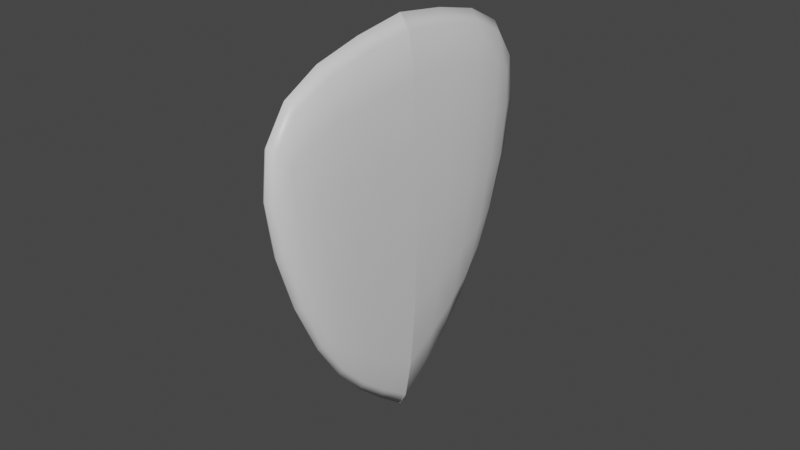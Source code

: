 # Source: pick.blend  (saved by Blender 3.2.14; exported with 4.5.12 LTS)
import bpy
from mathutils import Matrix  # noqa: F401  (used for matrix-valued properties, if any)

bpy.ops.wm.read_factory_settings(use_empty=True)
scene = bpy.context.scene
scene.name = 'Scene'

# ---- collections
col_collection = bpy.data.collections.new('Collection'); scene.collection.children.link(col_collection)

# ---- materials (node trees are filled in below, after node groups)
mat_material = bpy.data.materials.new('Material')
mat_material.alpha_threshold = 0.0
mat_material.use_transparent_shadow = False
mat_material.line_color = (0.0, 0.0, 0.0, 1.0)

# ---- material node trees
mat_material.use_nodes = True; mat_material.node_tree.nodes.clear()
_N = mat_material.node_tree.nodes; _L = mat_material.node_tree.links
n0 = _N.new('ShaderNodeOutputMaterial'); n0.name = 'Material Output'; n0.location = (300, 300)
n1 = _N.new('ShaderNodeBsdfPrincipled'); n1.name = 'Principled BSDF'; n1.location = (10, 300)
n1.distribution = 'GGX'
n1.subsurface_method = 'RANDOM_WALK_SKIN'
n1.inputs[2].default_value = 0.4
n1.inputs[3].default_value = 1.45
n1.inputs[27].default_value = (0.0, 0.0, 0.0, 1.0)
n1.inputs[28].default_value = 1.0
_L.new(n1.outputs[0], n0.inputs[0])
n0.is_active_output = True

# ---- world
world_world = bpy.data.worlds.new('World'); scene.world = world_world
world_world.use_nodes = True; world_world.node_tree.nodes.clear()
_N = world_world.node_tree.nodes; _L = world_world.node_tree.links
n0 = _N.new('ShaderNodeOutputWorld'); n0.name = 'World Output'; n0.location = (300, 300)
n1 = _N.new('ShaderNodeBackground'); n1.name = 'Background'; n1.location = (10, 300)
n1.inputs[0].default_value = (0.05088, 0.05088, 0.05088, 1.0)
_L.new(n1.outputs[0], n0.inputs[0])
n0.is_active_output = True
world_world.color = (0.05088, 0.05088, 0.05088)
world_world.use_sun_shadow = False
world_world.sun_shadow_jitter_overblur = 0.0

# ---- meshes
me_cube = bpy.data.meshes.new('Cube')
me_cube.from_pydata([(0.1804, 1.471, 2.208), (0.1194, 0.7668, 0.2008), (0.1804, -0.003542, 2.427), (0.1194, -0.001255, -0.4396), (-0.1804, 1.471, 2.208), (-0.1194, 0.7668, 0.2008), (-0.1804, -0.003542, 2.427), (-0.1194, -0.001255, -0.4396)], [], [(0, 4, 6, 2), (7, 6, 4, 5), (5, 1, 3, 7), (1, 0, 2, 3), (5, 4, 0, 1)])
me_cube.polygons.foreach_set('use_smooth', [True] * 5)
_uv = me_cube.uv_layers.new(name='UVMap')
_uv.uv.foreach_set('vector', [0.625, 0.5, 0.875, 0.5, 0.875, 0.75, 0.625, 0.75, 0.375, 0.0, 0.625, 0.0, 0.625, 0.25, 0.375, 0.25, 0.125, 0.5, 0.375, 0.5, 0.375, 0.75, 0.125, 0.75, 0.375, 0.5, 0.625, 0.5, 0.625, 0.75, 0.375, 0.75, 0.375, 0.25, 0.625, 0.25, 0.625, 0.5, 0.375, 0.5])
me_cube.materials.append(mat_material)
me_cube.use_mirror_vertex_groups = False
me_cube.update()

# ---- objects
ob_cube = bpy.data.objects.new('Cube', me_cube)

# ---- transforms, parenting, visibility, modifiers, constraints
ob_cube.location = (0.0, 0.0, 0.0)
ob_cube.lock_rotations_4d = False
ob_cube.empty_display_type = 'ARROWS'
ob_cube.lineart.crease_threshold = 0.0
_m = ob_cube.modifiers.new('Mirror', 'MIRROR')
_m.use_axis = (False, True, False)
_m = ob_cube.modifiers.new('Subdivision', 'SUBSURF')

# ---- collection membership
col_collection.objects.link(ob_cube)

# ---- scene / render settings (as saved in the file)
scene.frame_start = 1; scene.frame_end = 250; scene.frame_set(1)
scene.render.engine = 'BLENDER_EEVEE_NEXT'
scene.cycles.sampling_pattern = 'TABULATED_SOBOL'
scene.cycles.use_light_tree = False
scene.view_settings.view_transform = 'Filmic'
bpy.context.view_layer.update()

# ---- added for rendering (the .blend has no active camera and no usable light): camera, sun
cam_auto = bpy.data.cameras.new('AutoCamera')
cam_auto.lens = 50.0
cam_auto.sensor_width = 36.0
cam_auto.clip_end = 1000.0
ob_auto_camera = bpy.data.objects.new('AutoCamera', cam_auto)
scene.collection.objects.link(ob_auto_camera)
ob_auto_camera.location = (3.81507, -4.57808, 4.04568)
ob_auto_camera.rotation_euler = (1.09748, -7.21219e-08, 0.694738)
scene.camera = ob_auto_camera
light_auto_sun = bpy.data.lights.new('AutoSun', 'SUN')
light_auto_sun.energy = 3.0
light_auto_sun.angle = 0.0523599
ob_auto_sun = bpy.data.objects.new('AutoSun', light_auto_sun)
scene.collection.objects.link(ob_auto_sun)
ob_auto_sun.rotation_euler = (0.872665, 0.174533, 0.523599)
bpy.context.view_layer.update()
